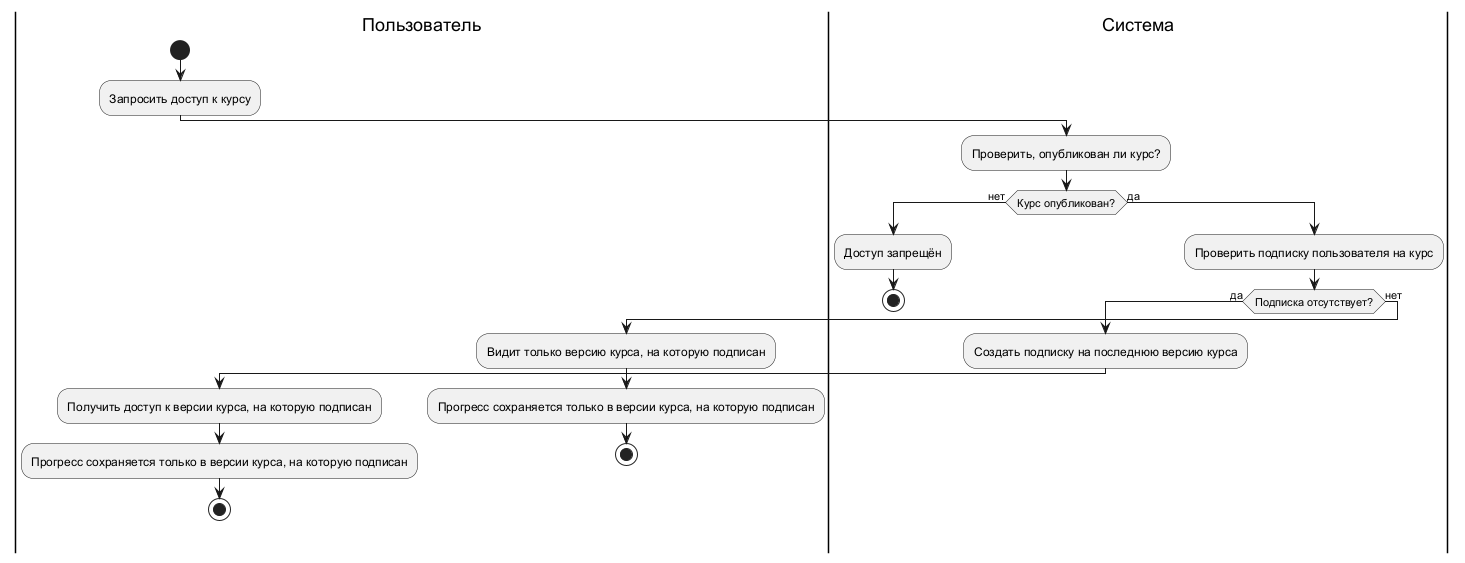

The diagram above was rendered by PlantUML. Its source (embedded in the PNG):
@startuml
|Пользователь|
start
:Запросить доступ к курсу;

|Система|
:Проверить, опубликован ли курс?;

if (Курс опубликован?) then (нет)
    :Доступ запрещён;
    stop
else (да)
    :Проверить подписку пользователя на курс;
    if (Подписка отсутствует?) then (да)
        :Создать подписку на последнюю версию курса;
        |Пользователь|
        :Получить доступ к версии курса, на которую подписан;
        :Прогресс сохраняется только в версии курса, на которую подписан;
        stop
    else (нет)
        |Пользователь|
        :Видит только версию курса, на которую подписан;
        :Прогресс сохраняется только в версии курса, на которую подписан;
        stop
    endif
endif
@enduml